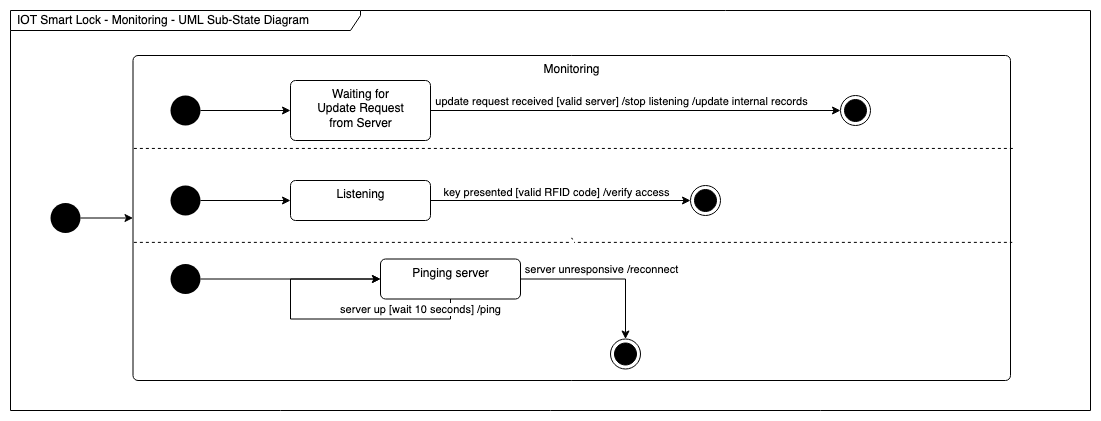

The diagram above was exported from draw.io. Its source (the exported page's mxGraphModel, read from the mxfile embedded in the PNG):
<mxGraphModel dx="1467" dy="838" grid="1" gridSize="10" guides="1" tooltips="1" connect="1" arrows="1" fold="1" page="1" pageScale="1" pageWidth="1169" pageHeight="827" math="0" shadow="0">
  <root>
    <mxCell id="0" />
    <mxCell id="1" parent="0" />
    <mxCell id="gd-5zmFX2u4plb5HXX-H-1" value="IOT Smart Lock - Monitoring - UML Sub-State Diagram" style="shape=umlFrame;whiteSpace=wrap;html=1;width=350;height=20;boundedLbl=1;verticalAlign=middle;align=left;spacingLeft=5;fontColor=#000000;fillColor=default;" parent="1" vertex="1">
      <mxGeometry x="40" y="110" width="1080" height="400" as="geometry" />
    </mxCell>
    <mxCell id="vjsaRT-qnRs2329YYo_h-6" value="Monitoring" style="html=1;align=center;verticalAlign=top;rounded=1;absoluteArcSize=1;arcSize=10;dashed=0;fillColor=none;" parent="1" vertex="1">
      <mxGeometry x="162.5" y="155" width="877.5" height="325" as="geometry" />
    </mxCell>
    <mxCell id="vjsaRT-qnRs2329YYo_h-15" style="edgeStyle=orthogonalEdgeStyle;rounded=0;orthogonalLoop=1;jettySize=auto;html=1;" parent="1" source="F6USJD0CjXZdL-BVfRwX-1" target="vjsaRT-qnRs2329YYo_h-6" edge="1">
      <mxGeometry relative="1" as="geometry" />
    </mxCell>
    <mxCell id="F6USJD0CjXZdL-BVfRwX-1" value="" style="ellipse;fillColor=#000000;strokeColor=none;" parent="1" vertex="1">
      <mxGeometry x="80" y="302.5" width="30" height="30" as="geometry" />
    </mxCell>
    <mxCell id="vjsaRT-qnRs2329YYo_h-3" style="edgeStyle=orthogonalEdgeStyle;rounded=0;orthogonalLoop=1;jettySize=auto;html=1;" parent="1" source="F6USJD0CjXZdL-BVfRwX-2" target="vjsaRT-qnRs2329YYo_h-2" edge="1">
      <mxGeometry relative="1" as="geometry" />
    </mxCell>
    <mxCell id="vjsaRT-qnRs2329YYo_h-4" value="update request received [valid server] /stop listening /update internal records" style="edgeLabel;html=1;align=center;verticalAlign=middle;resizable=0;points=[];" parent="vjsaRT-qnRs2329YYo_h-3" vertex="1" connectable="0">
      <mxGeometry x="-0.8846" y="1" relative="1" as="geometry">
        <mxPoint x="166" y="-9" as="offset" />
      </mxGeometry>
    </mxCell>
    <mxCell id="F6USJD0CjXZdL-BVfRwX-2" value="Waiting for &lt;br&gt;Update Request &lt;br&gt;from Server" style="html=1;align=center;verticalAlign=top;rounded=1;absoluteArcSize=1;arcSize=10;dashed=0;" parent="1" vertex="1">
      <mxGeometry x="320" y="180" width="140" height="60" as="geometry" />
    </mxCell>
    <mxCell id="YxNqXPD6kqQ-uwrsxj1i-3" style="edgeStyle=orthogonalEdgeStyle;rounded=0;orthogonalLoop=1;jettySize=auto;html=1;" parent="1" source="F6USJD0CjXZdL-BVfRwX-3" target="YxNqXPD6kqQ-uwrsxj1i-1" edge="1">
      <mxGeometry relative="1" as="geometry" />
    </mxCell>
    <mxCell id="OQdMz1n67ak_2RpXVCIn-1" value="key presented [valid RFID code] /verify access" style="edgeLabel;html=1;align=center;verticalAlign=middle;resizable=0;points=[];" parent="YxNqXPD6kqQ-uwrsxj1i-3" vertex="1" connectable="0">
      <mxGeometry x="-0.9" y="1" relative="1" as="geometry">
        <mxPoint x="112" y="-8" as="offset" />
      </mxGeometry>
    </mxCell>
    <mxCell id="F6USJD0CjXZdL-BVfRwX-3" value="Listening" style="html=1;align=center;verticalAlign=top;rounded=1;absoluteArcSize=1;arcSize=10;dashed=0;" parent="1" vertex="1">
      <mxGeometry x="320" y="280" width="140" height="40" as="geometry" />
    </mxCell>
    <mxCell id="aIKl6PXJSB4GdnRubu2h-5" style="edgeStyle=orthogonalEdgeStyle;rounded=0;orthogonalLoop=1;jettySize=auto;html=1;" parent="1" source="F6USJD0CjXZdL-BVfRwX-4" target="F6USJD0CjXZdL-BVfRwX-5" edge="1">
      <mxGeometry relative="1" as="geometry" />
    </mxCell>
    <mxCell id="aIKl6PXJSB4GdnRubu2h-6" value="server unresponsive /reconnect" style="edgeLabel;html=1;align=center;verticalAlign=middle;resizable=0;points=[];" parent="aIKl6PXJSB4GdnRubu2h-5" vertex="1" connectable="0">
      <mxGeometry x="-0.8545" y="1" relative="1" as="geometry">
        <mxPoint x="68" y="-9" as="offset" />
      </mxGeometry>
    </mxCell>
    <mxCell id="F6USJD0CjXZdL-BVfRwX-4" value="Pinging server" style="html=1;align=center;verticalAlign=top;rounded=1;absoluteArcSize=1;arcSize=10;dashed=0;" parent="1" vertex="1">
      <mxGeometry x="410" y="358.5" width="140" height="40" as="geometry" />
    </mxCell>
    <mxCell id="F6USJD0CjXZdL-BVfRwX-5" value="" style="ellipse;html=1;shape=endState;fillColor=#000000;strokeColor=#000000;" parent="1" vertex="1">
      <mxGeometry x="640" y="438.5" width="30" height="30" as="geometry" />
    </mxCell>
    <mxCell id="aIKl6PXJSB4GdnRubu2h-4" value="server up [wait 10 seconds] /ping" style="edgeStyle=orthogonalEdgeStyle;rounded=0;orthogonalLoop=1;jettySize=auto;html=1;exitX=0.5;exitY=1;exitDx=0;exitDy=0;entryX=0;entryY=0.5;entryDx=0;entryDy=0;" parent="1" source="F6USJD0CjXZdL-BVfRwX-4" target="F6USJD0CjXZdL-BVfRwX-4" edge="1">
      <mxGeometry x="-0.6774" y="-10" relative="1" as="geometry">
        <Array as="points">
          <mxPoint x="480" y="418.5" />
          <mxPoint x="320" y="418.5" />
          <mxPoint x="320" y="378.5" />
        </Array>
        <mxPoint as="offset" />
      </mxGeometry>
    </mxCell>
    <UserObject label="" link="data:page/id,EZjYjFrGr3VQ2C8jx9l8" id="YxNqXPD6kqQ-uwrsxj1i-1">
      <mxCell style="ellipse;html=1;shape=endState;fillColor=#000000;strokeColor=#000000;" parent="1" vertex="1">
        <mxGeometry x="720" y="285" width="30" height="30" as="geometry" />
      </mxCell>
    </UserObject>
    <mxCell id="vjsaRT-qnRs2329YYo_h-2" value="" style="ellipse;html=1;shape=endState;fillColor=#000000;strokeColor=#000000;" parent="1" vertex="1">
      <mxGeometry x="870" y="195" width="30" height="30" as="geometry" />
    </mxCell>
    <mxCell id="vjsaRT-qnRs2329YYo_h-7" value="" style="endArrow=none;dashed=1;html=1;rounded=0;entryX=1.003;entryY=0.286;entryDx=0;entryDy=0;entryPerimeter=0;exitX=0.001;exitY=0.286;exitDx=0;exitDy=0;exitPerimeter=0;" parent="1" source="vjsaRT-qnRs2329YYo_h-6" target="vjsaRT-qnRs2329YYo_h-6" edge="1">
      <mxGeometry width="50" height="50" relative="1" as="geometry">
        <mxPoint x="560" y="430" as="sourcePoint" />
        <mxPoint x="610" y="380" as="targetPoint" />
      </mxGeometry>
    </mxCell>
    <mxCell id="vjsaRT-qnRs2329YYo_h-8" value="`" style="endArrow=none;dashed=1;html=1;rounded=0;entryX=1.002;entryY=0.575;entryDx=0;entryDy=0;entryPerimeter=0;exitX=0.001;exitY=0.575;exitDx=0;exitDy=0;exitPerimeter=0;" parent="1" source="vjsaRT-qnRs2329YYo_h-6" target="vjsaRT-qnRs2329YYo_h-6" edge="1">
      <mxGeometry width="50" height="50" relative="1" as="geometry">
        <mxPoint x="210" y="342" as="sourcePoint" />
        <mxPoint x="610" y="380" as="targetPoint" />
      </mxGeometry>
    </mxCell>
    <mxCell id="vjsaRT-qnRs2329YYo_h-10" style="edgeStyle=orthogonalEdgeStyle;rounded=0;orthogonalLoop=1;jettySize=auto;html=1;" parent="1" source="vjsaRT-qnRs2329YYo_h-9" target="F6USJD0CjXZdL-BVfRwX-2" edge="1">
      <mxGeometry relative="1" as="geometry" />
    </mxCell>
    <mxCell id="vjsaRT-qnRs2329YYo_h-9" value="" style="ellipse;fillColor=#000000;strokeColor=none;" parent="1" vertex="1">
      <mxGeometry x="200" y="195" width="30" height="30" as="geometry" />
    </mxCell>
    <mxCell id="vjsaRT-qnRs2329YYo_h-12" style="edgeStyle=orthogonalEdgeStyle;rounded=0;orthogonalLoop=1;jettySize=auto;html=1;" parent="1" source="vjsaRT-qnRs2329YYo_h-11" target="F6USJD0CjXZdL-BVfRwX-3" edge="1">
      <mxGeometry relative="1" as="geometry" />
    </mxCell>
    <mxCell id="vjsaRT-qnRs2329YYo_h-11" value="" style="ellipse;fillColor=#000000;strokeColor=none;" parent="1" vertex="1">
      <mxGeometry x="200" y="285" width="30" height="30" as="geometry" />
    </mxCell>
    <mxCell id="vjsaRT-qnRs2329YYo_h-14" style="edgeStyle=orthogonalEdgeStyle;rounded=0;orthogonalLoop=1;jettySize=auto;html=1;" parent="1" source="vjsaRT-qnRs2329YYo_h-13" target="F6USJD0CjXZdL-BVfRwX-4" edge="1">
      <mxGeometry relative="1" as="geometry" />
    </mxCell>
    <mxCell id="vjsaRT-qnRs2329YYo_h-13" value="" style="ellipse;fillColor=#000000;strokeColor=none;" parent="1" vertex="1">
      <mxGeometry x="200" y="363.5" width="30" height="30" as="geometry" />
    </mxCell>
  </root>
</mxGraphModel>